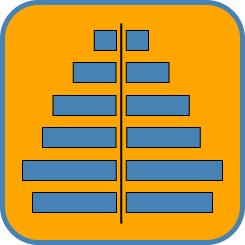

The diagram above was exported from draw.io. Its source (the exported page's mxGraphModel, read from the mxfile embedded in the PNG):
<mxGraphModel dx="2046" dy="653" grid="1" gridSize="10" guides="1" tooltips="1" connect="1" arrows="1" fold="1" page="1" pageScale="1" pageWidth="827" pageHeight="1169" math="0" shadow="0">
  <root>
    <mxCell id="0" />
    <mxCell id="1" parent="0" />
    <mxCell id="2" value="" style="rounded=1;whiteSpace=wrap;html=1;fillColor=#FFA500;strokeColor=#4682B4;strokeWidth=5;direction=south;" vertex="1" parent="1">
      <mxGeometry x="-81" y="1239" width="240" height="240" as="geometry" />
    </mxCell>
    <mxCell id="3" value="" style="rounded=0;whiteSpace=wrap;html=1;strokeColor=default;fillColor=#4682B4;direction=south;" vertex="1" parent="1">
      <mxGeometry x="42.75" y="1429" width="86.25" height="20" as="geometry" />
    </mxCell>
    <mxCell id="4" value="" style="line;strokeWidth=2;direction=south;html=1;" vertex="1" parent="1">
      <mxGeometry x="32.75" y="1260" width="10" height="200" as="geometry" />
    </mxCell>
    <mxCell id="5" value="" style="rounded=0;whiteSpace=wrap;html=1;strokeColor=default;fillColor=#4682B4;direction=south;" vertex="1" parent="1">
      <mxGeometry x="-51" y="1429" width="84" height="20" as="geometry" />
    </mxCell>
    <mxCell id="6" value="" style="rounded=0;whiteSpace=wrap;html=1;strokeColor=default;fillColor=#4682B4;direction=south;" vertex="1" parent="1">
      <mxGeometry x="-61" y="1397" width="93.75" height="20" as="geometry" />
    </mxCell>
    <mxCell id="7" value="" style="rounded=0;whiteSpace=wrap;html=1;strokeColor=default;fillColor=#4682B4;direction=south;" vertex="1" parent="1">
      <mxGeometry x="42.75" y="1397" width="96.25" height="20" as="geometry" />
    </mxCell>
    <mxCell id="8" value="" style="rounded=0;whiteSpace=wrap;html=1;strokeColor=default;fillColor=#4682B4;direction=south;" vertex="1" parent="1">
      <mxGeometry x="-41" y="1364" width="73.5" height="20" as="geometry" />
    </mxCell>
    <mxCell id="9" value="" style="rounded=0;whiteSpace=wrap;html=1;strokeColor=default;fillColor=#4682B4;direction=south;" vertex="1" parent="1">
      <mxGeometry x="43.25" y="1364" width="73.5" height="20" as="geometry" />
    </mxCell>
    <mxCell id="10" value="" style="rounded=0;whiteSpace=wrap;html=1;strokeColor=default;fillColor=#4682B4;direction=south;" vertex="1" parent="1">
      <mxGeometry x="-30.5" y="1332" width="63" height="20" as="geometry" />
    </mxCell>
    <mxCell id="11" value="" style="rounded=0;whiteSpace=wrap;html=1;strokeColor=default;fillColor=#4682B4;direction=south;" vertex="1" parent="1">
      <mxGeometry x="42.75" y="1332" width="63" height="20" as="geometry" />
    </mxCell>
    <mxCell id="12" value="" style="rounded=0;whiteSpace=wrap;html=1;strokeColor=default;fillColor=#4682B4;direction=south;" vertex="1" parent="1">
      <mxGeometry x="-10.25" y="1299" width="42.75" height="20" as="geometry" />
    </mxCell>
    <mxCell id="13" value="" style="rounded=0;whiteSpace=wrap;html=1;strokeColor=default;fillColor=#4682B4;direction=south;" vertex="1" parent="1">
      <mxGeometry x="42.75" y="1299" width="42.75" height="20" as="geometry" />
    </mxCell>
    <mxCell id="14" value="" style="rounded=0;whiteSpace=wrap;html=1;strokeColor=default;fillColor=#4682B4;direction=south;" vertex="1" parent="1">
      <mxGeometry x="10.75" y="1267" width="22.25" height="20" as="geometry" />
    </mxCell>
    <mxCell id="15" value="" style="rounded=0;whiteSpace=wrap;html=1;strokeColor=default;fillColor=#4682B4;direction=south;" vertex="1" parent="1">
      <mxGeometry x="42.75" y="1267" width="22.25" height="20" as="geometry" />
    </mxCell>
  </root>
</mxGraphModel>